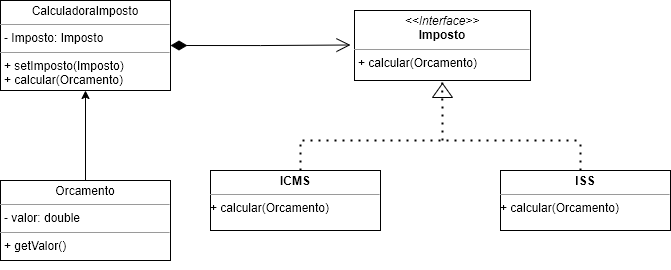

The diagram above was exported from draw.io. Its source (the exported page's mxGraphModel, read from the mxfile embedded in the PNG):
<mxGraphModel dx="926" dy="520" grid="0" gridSize="10" guides="1" tooltips="1" connect="1" arrows="1" fold="1" page="1" pageScale="1" pageWidth="827" pageHeight="1169" math="0" shadow="0">
  <root>
    <mxCell id="0" />
    <mxCell id="1" parent="0" />
    <mxCell id="NnVDV7rtid4JLpnCiyMI-1" value="&lt;p style=&quot;margin:0px;margin-top:4px;text-align:center;&quot;&gt;CalculadoraImposto&lt;/p&gt;&lt;hr size=&quot;1&quot;&gt;&lt;p style=&quot;margin:0px;margin-left:4px;&quot;&gt;- Imposto: Imposto&lt;/p&gt;&lt;hr size=&quot;1&quot;&gt;&lt;p style=&quot;margin:0px;margin-left:4px;&quot;&gt;+ setImposto(Imposto)&lt;/p&gt;&lt;p style=&quot;margin:0px;margin-left:4px;&quot;&gt;+ calcular(Orcamento)&lt;/p&gt;" style="verticalAlign=top;align=left;overflow=fill;fontSize=12;fontFamily=Helvetica;html=1;" parent="1" vertex="1">
      <mxGeometry x="120" y="100" width="170" height="90" as="geometry" />
    </mxCell>
    <mxCell id="NnVDV7rtid4JLpnCiyMI-2" value="&lt;p style=&quot;margin:0px;margin-top:4px;text-align:center;&quot;&gt;&lt;i&gt;&amp;lt;&amp;lt;Interface&amp;gt;&amp;gt;&lt;/i&gt;&lt;br&gt;&lt;b&gt;Imposto&lt;/b&gt;&lt;/p&gt;&lt;hr size=&quot;1&quot;&gt;&lt;p style=&quot;margin:0px;margin-left:4px;&quot;&gt;+ calcular(Orcamento)&amp;nbsp;&lt;br&gt;&lt;/p&gt;" style="verticalAlign=top;align=left;overflow=fill;fontSize=12;fontFamily=Helvetica;html=1;" parent="1" vertex="1">
      <mxGeometry x="474" y="110" width="176" height="70" as="geometry" />
    </mxCell>
    <mxCell id="NnVDV7rtid4JLpnCiyMI-4" value="&lt;p style=&quot;margin:0px;margin-top:4px;text-align:center;&quot;&gt;&lt;b&gt;ICMS&lt;/b&gt;&lt;/p&gt;&lt;hr size=&quot;1&quot;&gt;&lt;div style=&quot;height:2px;&quot;&gt;+ calcular(Orcamento)&lt;/div&gt;" style="verticalAlign=top;align=left;overflow=fill;fontSize=12;fontFamily=Helvetica;html=1;" parent="1" vertex="1">
      <mxGeometry x="330" y="270" width="170" height="60" as="geometry" />
    </mxCell>
    <mxCell id="NnVDV7rtid4JLpnCiyMI-5" value="&lt;p style=&quot;margin:0px;margin-top:4px;text-align:center;&quot;&gt;&lt;b&gt;ISS&lt;/b&gt;&lt;/p&gt;&lt;hr size=&quot;1&quot;&gt;&lt;div style=&quot;height:2px;&quot;&gt;+ calcular(Orcamento)&lt;/div&gt;" style="verticalAlign=top;align=left;overflow=fill;fontSize=12;fontFamily=Helvetica;html=1;" parent="1" vertex="1">
      <mxGeometry x="620" y="270" width="170" height="60" as="geometry" />
    </mxCell>
    <mxCell id="NnVDV7rtid4JLpnCiyMI-25" value="1" style="endArrow=open;html=1;endSize=12;startArrow=diamondThin;startSize=14;startFill=1;edgeStyle=orthogonalEdgeStyle;align=left;verticalAlign=bottom;rounded=0;exitX=1;exitY=0.5;exitDx=0;exitDy=0;strokeWidth=1;fontColor=#FFFFFF;" parent="1" edge="1" source="NnVDV7rtid4JLpnCiyMI-1">
      <mxGeometry x="-1" y="3" relative="1" as="geometry">
        <mxPoint x="360" y="144.5" as="sourcePoint" />
        <mxPoint x="470" y="144.5" as="targetPoint" />
      </mxGeometry>
    </mxCell>
    <mxCell id="RKoqlqpzmljT4o_GTZsT-2" value="" style="endArrow=none;dashed=1;html=1;dashPattern=1 3;strokeWidth=2;rounded=0;" parent="1" edge="1">
      <mxGeometry width="50" height="50" relative="1" as="geometry">
        <mxPoint x="422" y="240" as="sourcePoint" />
        <mxPoint x="702" y="240" as="targetPoint" />
      </mxGeometry>
    </mxCell>
    <mxCell id="RKoqlqpzmljT4o_GTZsT-3" value="" style="endArrow=none;dashed=1;html=1;dashPattern=1 3;strokeWidth=2;rounded=0;" parent="1" edge="1">
      <mxGeometry width="50" height="50" relative="1" as="geometry">
        <mxPoint x="420" y="270" as="sourcePoint" />
        <mxPoint x="420" y="240" as="targetPoint" />
      </mxGeometry>
    </mxCell>
    <mxCell id="RKoqlqpzmljT4o_GTZsT-4" value="" style="endArrow=none;dashed=1;html=1;dashPattern=1 3;strokeWidth=2;rounded=0;" parent="1" edge="1">
      <mxGeometry width="50" height="50" relative="1" as="geometry">
        <mxPoint x="700" y="270" as="sourcePoint" />
        <mxPoint x="700" y="240" as="targetPoint" />
      </mxGeometry>
    </mxCell>
    <mxCell id="bU6xGA7fDV_Mpwk2Ba0S-1" value="" style="triangle;whiteSpace=wrap;html=1;rotation=-90;" vertex="1" parent="1">
      <mxGeometry x="555" y="180" width="14" height="20" as="geometry" />
    </mxCell>
    <mxCell id="bU6xGA7fDV_Mpwk2Ba0S-8" value="" style="endArrow=none;dashed=1;html=1;dashPattern=1 3;strokeWidth=2;rounded=0;entryX=0.499;entryY=1.021;entryDx=0;entryDy=0;entryPerimeter=0;" edge="1" parent="1" target="NnVDV7rtid4JLpnCiyMI-2">
      <mxGeometry width="50" height="50" relative="1" as="geometry">
        <mxPoint x="562" y="240" as="sourcePoint" />
        <mxPoint x="570" y="230" as="targetPoint" />
      </mxGeometry>
    </mxCell>
    <mxCell id="bU6xGA7fDV_Mpwk2Ba0S-11" style="edgeStyle=orthogonalEdgeStyle;rounded=0;orthogonalLoop=1;jettySize=auto;html=1;entryX=0.5;entryY=1;entryDx=0;entryDy=0;" edge="1" parent="1" source="bU6xGA7fDV_Mpwk2Ba0S-9" target="NnVDV7rtid4JLpnCiyMI-1">
      <mxGeometry relative="1" as="geometry" />
    </mxCell>
    <mxCell id="bU6xGA7fDV_Mpwk2Ba0S-9" value="&lt;p style=&quot;margin:0px;margin-top:4px;text-align:center;&quot;&gt;Orcamento&lt;/p&gt;&lt;hr size=&quot;1&quot;&gt;&lt;p style=&quot;margin:0px;margin-left:4px;&quot;&gt;- valor: double&lt;/p&gt;&lt;hr size=&quot;1&quot;&gt;&lt;p style=&quot;margin:0px;margin-left:4px;&quot;&gt;+ getValor()&lt;/p&gt;" style="verticalAlign=top;align=left;overflow=fill;fontSize=12;fontFamily=Helvetica;html=1;" vertex="1" parent="1">
      <mxGeometry x="120" y="280" width="170" height="80" as="geometry" />
    </mxCell>
    <mxCell id="bU6xGA7fDV_Mpwk2Ba0S-10" style="edgeStyle=orthogonalEdgeStyle;rounded=0;orthogonalLoop=1;jettySize=auto;html=1;exitX=0.5;exitY=1;exitDx=0;exitDy=0;" edge="1" parent="1" source="bU6xGA7fDV_Mpwk2Ba0S-9" target="bU6xGA7fDV_Mpwk2Ba0S-9">
      <mxGeometry relative="1" as="geometry" />
    </mxCell>
  </root>
</mxGraphModel>